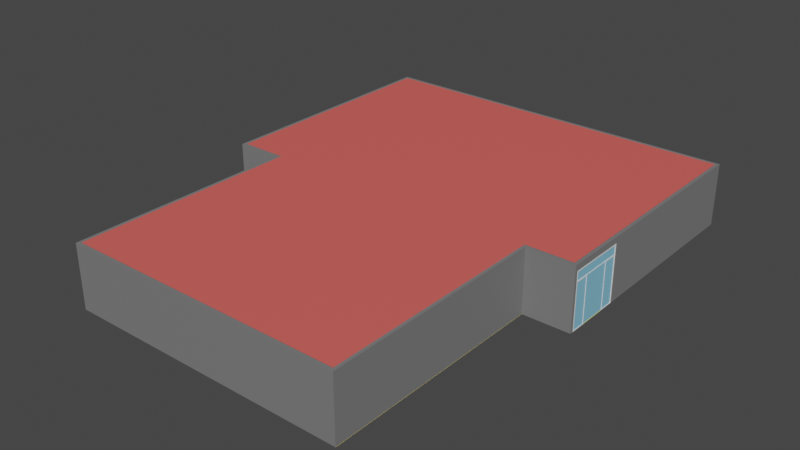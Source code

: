 # Source: EstruturaNova.blend  (saved by Blender 2.93.21; exported with 4.5.12 LTS)
import bpy
from mathutils import Matrix  # noqa: F401  (used for matrix-valued properties, if any)

bpy.ops.wm.read_factory_settings(use_empty=True)
scene = bpy.context.scene
scene.name = 'Scene'

# ---- collections
col_collection = bpy.data.collections.new('Collection'); scene.collection.children.link(col_collection)

# ---- materials (node trees are filled in below, after node groups)
mat_piso = bpy.data.materials.new('piso')
mat_piso.use_transparent_shadow = False
mat_paredes = bpy.data.materials.new('paredes')
mat_paredes.use_transparent_shadow = False
mat_vidro = bpy.data.materials.new('vidro')
mat_vidro.use_transparent_shadow = False
mat_teto = bpy.data.materials.new('teto')
mat_teto.use_transparent_shadow = False

# ---- material node trees
mat_piso.use_nodes = True; mat_piso.node_tree.nodes.clear()
_N = mat_piso.node_tree.nodes; _L = mat_piso.node_tree.links
n0 = _N.new('ShaderNodeBsdfPrincipled'); n0.name = 'Principled BSDF'; n0.location = (10, 300)
n0.distribution = 'GGX'
n0.subsurface_method = 'BURLEY'
n0.inputs[0].default_value = (0.8, 0.6563, 0.04761, 1.0)
n0.inputs[3].default_value = 1.45
n0.inputs[27].default_value = (0.0, 0.0, 0.0, 1.0)
n0.inputs[28].default_value = 1.0
n1 = _N.new('ShaderNodeOutputMaterial'); n1.name = 'Material Output'; n1.location = (300, 300)
_L.new(n0.outputs[0], n1.inputs[0])
n1.is_active_output = True
mat_paredes.use_nodes = True; mat_paredes.node_tree.nodes.clear()
_N = mat_paredes.node_tree.nodes; _L = mat_paredes.node_tree.links
n0 = _N.new('ShaderNodeBsdfPrincipled'); n0.name = 'Principled BSDF'; n0.location = (10, 300)
n0.distribution = 'GGX'
n0.subsurface_method = 'BURLEY'
n0.inputs[0].default_value = (0.196, 0.196, 0.196, 1.0)
n0.inputs[3].default_value = 1.45
n0.inputs[27].default_value = (0.0, 0.0, 0.0, 1.0)
n0.inputs[28].default_value = 1.0
n1 = _N.new('ShaderNodeOutputMaterial'); n1.name = 'Material Output'; n1.location = (300, 300)
_L.new(n0.outputs[0], n1.inputs[0])
n1.is_active_output = True
mat_vidro.use_nodes = True; mat_vidro.node_tree.nodes.clear()
_N = mat_vidro.node_tree.nodes; _L = mat_vidro.node_tree.links
n0 = _N.new('ShaderNodeBsdfPrincipled'); n0.name = 'Principled BSDF'; n0.location = (10, 300)
n0.distribution = 'GGX'
n0.subsurface_method = 'BURLEY'
n0.inputs[0].default_value = (0.2485, 0.585, 0.8, 1.0)
n0.inputs[3].default_value = 1.45
n0.inputs[27].default_value = (0.0, 0.0, 0.0, 1.0)
n0.inputs[28].default_value = 1.0
n1 = _N.new('ShaderNodeOutputMaterial'); n1.name = 'Material Output'; n1.location = (300, 300)
_L.new(n0.outputs[0], n1.inputs[0])
n1.is_active_output = True
mat_teto.use_nodes = True; mat_teto.node_tree.nodes.clear()
_N = mat_teto.node_tree.nodes; _L = mat_teto.node_tree.links
n0 = _N.new('ShaderNodeBsdfPrincipled'); n0.name = 'Principled BSDF'; n0.location = (10, 300)
n0.distribution = 'GGX'
n0.subsurface_method = 'BURLEY'
n0.inputs[0].default_value = (0.8, 0.1227, 0.1078, 1.0)
n0.inputs[3].default_value = 1.45
n0.inputs[27].default_value = (0.0, 0.0, 0.0, 1.0)
n0.inputs[28].default_value = 1.0
n1 = _N.new('ShaderNodeOutputMaterial'); n1.name = 'Material Output'; n1.location = (300, 300)
_L.new(n0.outputs[0], n1.inputs[0])
n1.is_active_output = True

# ---- world
world_world = bpy.data.worlds.new('World'); scene.world = world_world
world_world.use_nodes = True; world_world.node_tree.nodes.clear()
_N = world_world.node_tree.nodes; _L = world_world.node_tree.links
n0 = _N.new('ShaderNodeOutputWorld'); n0.name = 'World Output'; n0.location = (300, 300)
n1 = _N.new('ShaderNodeBackground'); n1.name = 'Background'; n1.location = (10, 300)
n1.inputs[0].default_value = (0.05088, 0.05088, 0.05088, 1.0)
_L.new(n1.outputs[0], n0.inputs[0])
n0.is_active_output = True
world_world.color = (0.05088, 0.05088, 0.05088)
world_world.use_sun_shadow = False
world_world.sun_shadow_jitter_overblur = 0.0

# ---- meshes
me_plane = bpy.data.meshes.new('Plane')
me_plane.from_pydata([(-11.25, -19.0, 0.0), (4.768e-07, -19.0, 0.0), (11.25, -19.0, 0.0), (15.0, 19.0, 0.0), (11.25, 19.0, 0.0), (-4.768e-07, 19.0, 0.0), (-11.25, 19.0, 0.0), (-15.0, 19.0, 0.0), (11.25, -12.67, 0.0), (-4.768e-07, -12.67, 0.0), (-11.25, -12.67, 0.0), (15.0, -1.0, 0.0), (11.25, -1.0, 0.0), (-4.768e-07, -1.0, 0.0), (-11.25, -1.0, 0.0), (-15.0, -1.0, 0.0), (15.0, 3.179e-07, 0.0), (11.25, 1.589e-07, 0.0), (-4.768e-07, -1.421e-14, 0.0), (-11.25, -1.589e-07, 0.0), (-15.0, -3.179e-07, 0.0), (15.0, 6.333, 0.0), (11.25, 6.333, 0.0), (-4.768e-07, 6.333, 0.0), (-11.25, 6.333, 0.0), (-15.0, 6.333, 0.0), (15.0, 12.67, 0.0), (11.25, 12.67, 0.0), (-4.768e-07, 12.67, 0.0), (-11.25, 12.67, 0.0), (-15.0, 12.67, 0.0)], [], [(25, 24, 29, 30), (24, 23, 28, 29), (23, 22, 27, 28), (22, 21, 26, 27), (20, 19, 24, 25), (19, 18, 23, 24), (18, 17, 22, 23), (17, 16, 21, 22), (15, 14, 19, 20), (14, 13, 18, 19), (13, 12, 17, 18), (12, 11, 16, 17), (10, 9, 13, 14), (9, 8, 12, 13), (0, 1, 9, 10), (1, 2, 8, 9), (30, 29, 6, 7), (29, 28, 5, 6), (28, 27, 4, 5), (27, 26, 3, 4)])
_uv = me_plane.uv_layers.new(name='UVMap')
_uv.uv.foreach_set('vector', [0.1667, 0.6667, 0.3333, 0.6667, 0.3333, 0.8333, 0.1667, 0.8333, 0.3333, 0.6667, 0.5, 0.6667, 0.5, 0.8333, 0.3333, 0.8333, 0.5, 0.6667, 0.6667, 0.6667, 0.6667, 0.8333, 0.5, 0.8333, 0.6667, 0.6667, 0.8333, 0.6667, 0.8333, 0.8333, 0.6667, 0.8333, 0.1667, 0.5, 0.3333, 0.5, 0.3333, 0.6667, 0.1667, 0.6667, 0.3333, 0.5, 0.5, 0.5, 0.5, 0.6667, 0.3333, 0.6667, 0.5, 0.5, 0.6667, 0.5, 0.6667, 0.6667, 0.5, 0.6667, 0.6667, 0.5, 0.8333, 0.5, 0.8333, 0.6667, 0.6667, 0.6667, 0.1667, 0.3333, 0.3333, 0.3333, 0.3333, 0.5, 0.1667, 0.5, 0.3333, 0.3333, 0.5, 0.3333, 0.5, 0.5, 0.3333, 0.5, 0.5, 0.3333, 0.6667, 0.3333, 0.6667, 0.5, 0.5, 0.5, 0.6667, 0.3333, 0.8333, 0.3333, 0.8333, 0.5, 0.6667, 0.5, 0.3333, 0.1667, 0.5, 0.1667, 0.5, 0.3333, 0.3333, 0.3333, 0.5, 0.1667, 0.6667, 0.1667, 0.6667, 0.3333, 0.5, 0.3333, 0.3333, 0.0, 0.5, 0.0, 0.5, 0.1667, 0.3333, 0.1667, 0.5, 0.0, 0.6667, 0.0, 0.6667, 0.1667, 0.5, 0.1667, 0.1667, 0.8333, 0.3333, 0.8333, 0.3333, 1.0, 0.1667, 1.0, 0.3333, 0.8333, 0.5, 0.8333, 0.5, 1.0, 0.3333, 1.0, 0.5, 0.8333, 0.6667, 0.8333, 0.6667, 1.0, 0.5, 1.0, 0.6667, 0.8333, 0.8333, 0.8333, 0.8333, 1.0, 0.6667, 1.0])
me_plane.materials.append(mat_piso)
me_plane.use_remesh_fix_poles = True
me_plane.use_remesh_preserve_attributes = False
me_plane.update()
me_cube_001 = bpy.data.meshes.new('Cube.001')
me_cube_001.from_pydata([(3.875, -0.125, 0.0), (3.875, -0.125, 5.0), (3.875, 0.125, 0.0), (3.875, 0.125, 5.0), (33.88, -0.125, 0.0), (33.88, -0.125, 5.0), (33.88, 0.125, 0.0), (33.88, 0.125, 5.0), (33.62, 0.125, 0.0), (4.125, 0.125, 0.0), (4.125, 0.125, 5.0), (33.62, 0.125, 5.0), (4.125, -0.125, 0.0), (33.62, -0.125, 0.0), (33.62, -0.125, 5.0), (4.125, -0.125, 5.0), (3.875, -19.88, 0.0), (3.875, -19.88, 5.0), (33.88, -19.88, 5.0), (33.88, -19.88, 0.0), (33.62, -19.88, 0.0), (4.125, -19.88, 5.0), (4.125, -19.88, 0.0), (33.62, -19.88, 5.0), (3.875, -19.62, 5.0), (4.125, -19.62, 5.0), (4.125, -19.62, 0.0), (3.875, -19.62, 0.0), (33.62, -19.62, 0.0), (33.62, -19.62, 5.0), (33.88, -19.62, 5.0), (33.88, -19.62, 0.0), (29.88, -19.88, 5.0), (29.88, -19.88, 0.0), (29.88, -19.62, 0.0), (29.88, -19.62, 5.0), (7.875, -19.88, 5.0), (7.875, -19.88, 0.0), (7.875, -19.62, 0.0), (7.875, -19.62, 5.0), (7.625, -19.62, 0.0), (7.625, -19.88, 0.0), (7.625, -19.62, 5.0), (7.625, -19.88, 5.0), (30.12, -19.62, 5.0), (30.12, -19.88, 5.0), (30.12, -19.88, 0.0), (30.12, -19.62, 0.0), (29.88, -37.88, 5.0), (29.88, -37.88, 0.0), (30.12, -37.88, 0.0), (7.875, -37.88, 5.0), (7.875, -37.88, 0.0), (7.625, -37.88, 5.0), (7.625, -37.88, 0.0), (30.12, -37.88, 5.0), (30.12, -37.62, 0.0), (29.88, -37.62, 0.0), (29.88, -37.62, 5.0), (30.12, -37.62, 5.0), (7.875, -37.62, 5.0), (7.875, -37.62, 0.0), (7.625, -37.62, 0.0), (7.625, -37.62, 5.0), (18.88, -37.88, 5.0), (18.88, -37.88, 0.0), (18.88, -37.62, 0.0), (18.88, -37.62, 5.0), (33.62, -14.88, 5.0), (33.88, -14.88, 0.0), (33.62, -14.88, 0.0), (33.88, -14.88, 5.0), (33.62, -0.125, 4.5), (4.125, -0.125, 4.5), (4.125, -19.62, 4.5), (33.62, -19.62, 4.5), (29.88, -19.88, 4.5), (29.88, -19.62, 4.5), (7.875, -19.88, 4.5), (7.875, -19.62, 4.5), (7.625, -19.62, 4.5), (30.12, -19.62, 4.5), (29.88, -37.62, 4.5), (7.875, -37.62, 4.5), (33.62, -14.88, 4.5), (3.875, -0.125, 4.5), (3.875, 0.125, 4.5), (33.88, 0.125, 4.5), (33.88, -0.125, 4.5), (4.125, 0.125, 4.5), (33.62, 0.125, 4.5), (3.875, -19.88, 4.5), (33.88, -19.88, 4.5), (33.62, -19.88, 4.5), (4.125, -19.88, 4.5), (3.875, -19.62, 4.5), (33.88, -19.62, 4.5), (7.625, -19.88, 4.5), (30.12, -19.88, 4.5), (29.88, -37.88, 4.5), (7.875, -37.88, 4.5), (7.625, -37.88, 4.5), (30.12, -37.88, 4.5), (30.12, -37.62, 4.5), (7.625, -37.62, 4.5), (33.88, -14.88, 4.5)], [], [(85, 1, 3, 86), (90, 11, 7, 87), (87, 7, 5, 88), (25, 24, 17, 21), (8, 6, 4, 13), (10, 3, 1, 15), (7, 11, 14, 5), (11, 10, 15, 14), (2, 9, 12, 0), (9, 8, 13, 12), (45, 44, 35, 32), (72, 14, 15, 73), (86, 3, 10, 89), (89, 10, 11, 90), (94, 21, 17, 91), (92, 18, 23, 93), (96, 30, 18, 92), (30, 29, 23, 18), (27, 26, 22, 16), (41, 40, 38, 37), (95, 27, 16, 91), (28, 31, 19, 20), (85, 0, 27, 95), (73, 15, 25, 74), (0, 12, 26, 27), (15, 1, 24, 25), (71, 68, 29, 30), (105, 71, 30, 96), (77, 34, 33, 76), (47, 46, 33, 34), (62, 61, 52, 54), (81, 47, 34, 77), (79, 39, 36, 78), (80, 42, 39, 79), (42, 43, 36, 39), (52, 61, 66, 65), (94, 22, 41, 97), (25, 21, 43, 42), (74, 25, 42, 80), (22, 26, 40, 41), (75, 28, 47, 81), (93, 23, 45, 98), (28, 20, 46, 47), (23, 29, 44, 45), (102, 55, 48, 99), (101, 54, 52, 100), (57, 56, 50, 49), (60, 63, 53, 51), (57, 49, 65, 66), (104, 62, 54, 101), (103, 59, 55, 102), (59, 58, 48, 55), (45, 32, 58, 59), (98, 45, 59, 103), (76, 33, 57, 82), (33, 46, 56, 57), (97, 41, 62, 104), (36, 43, 63, 60), (78, 36, 60, 83), (41, 37, 61, 62), (60, 51, 64, 67), (61, 83, 60, 67, 66), (51, 100, 52, 65, 64), (67, 66, 65, 64), (49, 99, 48, 64, 65), (58, 82, 57, 66, 67), (48, 58, 67, 64), (72, 13, 70, 84), (88, 5, 71, 105), (5, 14, 68, 71), (13, 4, 69, 70), (14, 72, 84, 68), (37, 78, 83, 61), (32, 76, 82, 58), (29, 75, 81, 44), (26, 74, 80, 40), (40, 80, 79, 38), (38, 79, 78, 37), (44, 81, 77, 35), (35, 77, 76, 32), (68, 84, 75, 29), (12, 73, 74, 26), (13, 72, 73, 12), (4, 88, 105, 69), (43, 97, 104, 63), (46, 98, 103, 56), (56, 103, 102, 50), (63, 104, 101, 53), (53, 101, 100, 51), (50, 102, 99, 49), (20, 93, 98, 46), (21, 94, 97, 43), (1, 85, 95, 24), (24, 95, 91, 17), (31, 96, 92, 19), (19, 92, 93, 20), (22, 94, 91, 16), (9, 89, 90, 8), (2, 86, 89, 9), (6, 87, 88, 4), (8, 90, 87, 6), (0, 85, 86, 2), (31, 28, 75, 96), (75, 84, 105, 96), (105, 84, 70, 69)])
_uv = me_cube_001.uv_layers.new(name='UVMap')
_uv.uv.foreach_set('vector', [0.5, 0.0, 0.625, 0.0, 0.625, 0.25, 0.5, 0.25, 0.5, 0.4167, 0.625, 0.4167, 0.625, 0.5, 0.5, 0.5, 0.5, 0.5, 0.625, 0.5, 0.625, 0.75, 0.5, 0.75, 0.7917, 0.75, 0.875, 0.75, 0.875, 0.75, 0.7917, 0.75, 0.2917, 0.5, 0.375, 0.5, 0.375, 0.75, 0.2917, 0.75, 0.7917, 0.5, 0.875, 0.5, 0.875, 0.75, 0.7917, 0.75, 0.625, 0.5, 0.7083, 0.5, 0.7083, 0.75, 0.625, 0.75, 0.7083, 0.5, 0.7917, 0.5, 0.7917, 0.75, 0.7083, 0.75, 0.125, 0.5, 0.2083, 0.5, 0.2083, 0.75, 0.125, 0.75, 0.2083, 0.5, 0.2917, 0.5, 0.2917, 0.75, 0.2083, 0.75, 0.7083, 0.75, 0.7083, 0.75, 0.7083, 0.75, 0.7083, 0.75, 0.5, 0.8333, 0.625, 0.8333, 0.625, 0.9167, 0.5, 0.9167, 0.5, 0.25, 0.625, 0.25, 0.625, 0.3333, 0.5, 0.3333, 0.5, 0.3333, 0.625, 0.3333, 0.625, 0.4167, 0.5, 0.4167, 0.5, 0.9167, 0.625, 0.9167, 0.625, 1.0, 0.5, 1.0, 0.5, 0.75, 0.625, 0.75, 0.625, 0.8333, 0.5, 0.8333, 0.5, 0.75, 0.625, 0.75, 0.625, 0.75, 0.5, 0.75, 0.625, 0.75, 0.7083, 0.75, 0.7083, 0.75, 0.625, 0.75, 0.125, 0.75, 0.2083, 0.75, 0.2083, 0.75, 0.125, 0.75, 0.2083, 0.75, 0.2083, 0.75, 0.2083, 0.75, 0.2083, 0.75, 0.5, 0.0, 0.375, 0.0, 0.375, 0.0, 0.5, 0.0, 0.2917, 0.75, 0.375, 0.75, 0.375, 0.75, 0.2917, 0.75, 0.5, 0.0, 0.375, 0.0, 0.375, 0.0, 0.5, 0.0, 0.5, 0.9167, 0.625, 0.9167, 0.625, 0.9167, 0.5, 0.9167, 0.125, 0.75, 0.2083, 0.75, 0.2083, 0.75, 0.125, 0.75, 0.7917, 0.75, 0.875, 0.75, 0.875, 0.75, 0.7917, 0.75, 0.625, 0.75, 0.7083, 0.75, 0.7083, 0.75, 0.625, 0.75, 0.5, 0.75, 0.625, 0.75, 0.625, 0.75, 0.5, 0.75, 0.5, 0.8333, 0.375, 0.8333, 0.375, 0.8333, 0.5, 0.8333, 0.2917, 0.75, 0.2917, 0.75, 0.2917, 0.75, 0.2917, 0.75, 0.2083, 0.75, 0.2083, 0.75, 0.2083, 0.75, 0.2083, 0.75, 0.5, 0.8333, 0.375, 0.8333, 0.375, 0.8333, 0.5, 0.8333, 0.5, 0.9167, 0.625, 0.9167, 0.625, 0.9167, 0.5, 0.9167, 0.5, 0.9167, 0.625, 0.9167, 0.625, 0.9167, 0.5, 0.9167, 0.7917, 0.75, 0.7917, 0.75, 0.7917, 0.75, 0.7917, 0.75, 0.2083, 0.75, 0.2083, 0.75, 0.2083, 0.75, 0.2083, 0.75, 0.5, 0.9167, 0.375, 0.9167, 0.375, 0.9167, 0.5, 0.9167, 0.7917, 0.75, 0.7917, 0.75, 0.7917, 0.75, 0.7917, 0.75, 0.5, 0.9167, 0.625, 0.9167, 0.625, 0.9167, 0.5, 0.9167, 0.2083, 0.75, 0.2083, 0.75, 0.2083, 0.75, 0.2083, 0.75, 0.5, 0.8333, 0.375, 0.8333, 0.375, 0.8333, 0.5, 0.8333, 0.5, 0.8333, 0.625, 0.8333, 0.625, 0.8333, 0.5, 0.8333, 0.2917, 0.75, 0.2917, 0.75, 0.2917, 0.75, 0.2917, 0.75, 0.7083, 0.75, 0.7083, 0.75, 0.7083, 0.75, 0.7083, 0.75, 0.5, 0.8333, 0.625, 0.8333, 0.625, 0.8333, 0.5, 0.8333, 0.5, 0.9167, 0.375, 0.9167, 0.375, 0.9167, 0.5, 0.9167, 0.2917, 0.75, 0.2917, 0.75, 0.2917, 0.75, 0.2917, 0.75, 0.7917, 0.75, 0.7917, 0.75, 0.7917, 0.75, 0.7917, 0.75, 0.2917, 0.75, 0.2917, 0.75, 0.2917, 0.75, 0.2917, 0.75, 0.5, 0.9167, 0.375, 0.9167, 0.375, 0.9167, 0.5, 0.9167, 0.5, 0.8333, 0.625, 0.8333, 0.625, 0.8333, 0.5, 0.8333, 0.7083, 0.75, 0.7083, 0.75, 0.7083, 0.75, 0.7083, 0.75, 0.7083, 0.75, 0.7083, 0.75, 0.7083, 0.75, 0.7083, 0.75, 0.5, 0.8333, 0.625, 0.8333, 0.625, 0.8333, 0.5, 0.8333, 0.5, 0.8333, 0.375, 0.8333, 0.375, 0.8333, 0.5, 0.8333, 0.2917, 0.75, 0.2917, 0.75, 0.2917, 0.75, 0.2917, 0.75, 0.5, 0.9167, 0.375, 0.9167, 0.375, 0.9167, 0.5, 0.9167, 0.7917, 0.75, 0.7917, 0.75, 0.7917, 0.75, 0.7917, 0.75, 0.5, 0.9167, 0.625, 0.9167, 0.625, 0.9167, 0.5, 0.9167, 0.2083, 0.75, 0.2083, 0.75, 0.2083, 0.75, 0.2083, 0.75, 0.7917, 0.75, 0.7917, 0.75, 0.7917, 0.75, 0.7917, 0.75, 0.375, 0.9167, 0.5, 0.9167, 0.625, 0.9167, 0.625, 0.9167, 0.375, 0.9167, 0.625, 0.9167, 0.5, 0.9167, 0.375, 0.9167, 0.375, 0.9167, 0.625, 0.9167, 0.625, 0.8333, 0.375, 0.8333, 0.375, 0.8333, 0.625, 0.8333, 0.375, 0.8333, 0.5, 0.8333, 0.625, 0.8333, 0.625, 0.8333, 0.375, 0.8333, 0.625, 0.8333, 0.5, 0.8333, 0.375, 0.8333, 0.375, 0.8333, 0.625, 0.8333, 0.7083, 0.75, 0.7083, 0.75, 0.7083, 0.75, 0.7083, 0.75, 0.5, 0.8333, 0.375, 0.8333, 0.375, 0.8333, 0.5, 0.8333, 0.5, 0.75, 0.625, 0.75, 0.625, 0.75, 0.5, 0.75, 0.625, 0.75, 0.7083, 0.75, 0.7083, 0.75, 0.625, 0.75, 0.2917, 0.75, 0.375, 0.75, 0.375, 0.75, 0.2917, 0.75, 0.625, 0.8333, 0.5, 0.8333, 0.5, 0.8333, 0.625, 0.8333, 0.375, 0.9167, 0.5, 0.9167, 0.5, 0.9167, 0.375, 0.9167, 0.625, 0.8333, 0.5, 0.8333, 0.5, 0.8333, 0.625, 0.8333, 0.625, 0.8333, 0.5, 0.8333, 0.5, 0.8333, 0.625, 0.8333, 0.375, 0.9167, 0.5, 0.9167, 0.5, 0.9167, 0.375, 0.9167, 0.375, 0.9167, 0.5, 0.9167, 0.5, 0.9167, 0.375, 0.9167, 0.375, 0.9167, 0.5, 0.9167, 0.5, 0.9167, 0.375, 0.9167, 0.625, 0.8333, 0.5, 0.8333, 0.5, 0.8333, 0.625, 0.8333, 0.625, 0.8333, 0.5, 0.8333, 0.5, 0.8333, 0.625, 0.8333, 0.625, 0.8333, 0.5, 0.8333, 0.5, 0.8333, 0.625, 0.8333, 0.375, 0.9167, 0.5, 0.9167, 0.5, 0.9167, 0.375, 0.9167, 0.375, 0.8333, 0.5, 0.8333, 0.5, 0.9167, 0.375, 0.9167, 0.375, 0.75, 0.5, 0.75, 0.5, 0.75, 0.375, 0.75, 0.625, 0.9167, 0.5, 0.9167, 0.5, 0.9167, 0.625, 0.9167, 0.375, 0.8333, 0.5, 0.8333, 0.5, 0.8333, 0.375, 0.8333, 0.375, 0.8333, 0.5, 0.8333, 0.5, 0.8333, 0.375, 0.8333, 0.625, 0.9167, 0.5, 0.9167, 0.5, 0.9167, 0.625, 0.9167, 0.625, 0.9167, 0.5, 0.9167, 0.5, 0.9167, 0.625, 0.9167, 0.375, 0.8333, 0.5, 0.8333, 0.5, 0.8333, 0.375, 0.8333, 0.375, 0.8333, 0.5, 0.8333, 0.5, 0.8333, 0.375, 0.8333, 0.625, 0.9167, 0.5, 0.9167, 0.5, 0.9167, 0.625, 0.9167, 0.625, 0.0, 0.5, 0.0, 0.5, 0.0, 0.625, 0.0, 0.625, 0.0, 0.5, 0.0, 0.5, 0.0, 0.625, 0.0, 0.375, 0.75, 0.5, 0.75, 0.5, 0.75, 0.375, 0.75, 0.375, 0.75, 0.5, 0.75, 0.5, 0.8333, 0.375, 0.8333, 0.375, 0.9167, 0.5, 0.9167, 0.5, 1.0, 0.375, 1.0, 0.375, 0.3333, 0.5, 0.3333, 0.5, 0.4167, 0.375, 0.4167, 0.375, 0.25, 0.5, 0.25, 0.5, 0.3333, 0.375, 0.3333, 0.375, 0.5, 0.5, 0.5, 0.5, 0.75, 0.375, 0.75, 0.375, 0.4167, 0.5, 0.4167, 0.5, 0.5, 0.375, 0.5, 0.375, 0.0, 0.5, 0.0, 0.5, 0.25, 0.375, 0.25, 0.375, 0.75, 0.375, 0.8333, 0.5, 0.8333, 0.5, 0.75, 0.5, 0.8333, 0.5, 0.8333, 0.5, 0.75, 0.5, 0.75, 0.5, 0.75, 0.5, 0.8333, 0.375, 0.8333, 0.375, 0.75])
me_cube_001.materials.append(mat_paredes)
me_cube_001.use_remesh_fix_poles = True
me_cube_001.use_remesh_preserve_attributes = False
me_cube_001.update()
me_cube_006 = bpy.data.meshes.new('Cube.006')
me_cube_006.from_pydata([(-0.22, -0.025, -0.025), (-0.225, -0.02, -0.025), (-0.22, -0.025, 4.475), (-0.225, -0.02, 4.47), (-0.225, 0.02, -0.025), (-0.22, 0.025, -0.025), (-0.22, 0.025, 4.475), (-0.225, 0.025, 4.47), (0.025, -0.02, -0.025), (0.02, -0.025, -0.025), (0.02, 0.025, -0.025), (0.025, 0.02, -0.025), (0.025, 0.025, 4.47), (0.02, 0.025, 4.475), (-0.225, -0.02, 4.425), (-0.22, -0.025, 4.425), (-0.225, 0.02, 4.43), (-0.22, 0.025, 4.425), (0.02, 0.025, 4.425), (0.025, 0.02, 4.43), (0.02, -0.025, 4.425), (0.025, -0.02, 4.425), (-0.225, 4.72, 4.47), (-0.22, 4.725, 4.475), (0.025, 4.72, 4.47), (0.02, 4.725, 4.475), (-0.22, 4.725, 4.425), (-0.225, 4.72, 4.425), (0.025, 4.72, 4.425), (0.02, 4.725, 4.425), (-0.225, 4.675, 4.47), (-0.22, 4.675, 4.475), (-0.225, 4.68, 4.43), (-0.22, 4.675, 4.425), (0.02, 4.675, 4.425), (0.025, 4.68, 4.43), (0.02, 4.675, 4.475), (0.025, 4.675, 4.47), (-0.225, 4.72, -0.025), (-0.22, 4.725, -0.025), (0.02, 4.725, -0.025), (0.025, 4.72, -0.025), (-0.22, 4.675, -0.025), (-0.225, 4.68, -0.025), (0.025, 4.68, -0.025), (0.02, 4.675, -0.025), (-0.22, 3.512, 4.425), (-0.22, 2.35, 4.425), (-0.22, 1.188, 4.425), (-0.225, 1.185, 4.43), (-0.225, 2.35, 4.43), (-0.225, 3.515, 4.43), (0.025, 3.515, 4.43), (0.025, 2.35, 4.43), (0.025, 1.185, 4.43), (0.02, 1.187, 4.425), (0.02, 2.35, 4.425), (0.02, 3.512, 4.425), (-0.22, 1.187, 4.475), (-0.22, 2.35, 4.475), (-0.22, 3.512, 4.475), (-0.225, 3.512, 4.47), (-0.225, 2.35, 4.47), (-0.225, 1.188, 4.47), (0.025, 1.187, 4.47), (0.025, 2.35, 4.47), (0.025, 3.512, 4.47), (0.02, 3.512, 4.475), (0.02, 2.35, 4.475), (0.02, 1.188, 4.475), (0.025, 4.72, 3.646), (0.02, 4.725, 3.646), (-0.225, 4.72, 3.646), (-0.22, 4.725, 3.646), (-0.225, 4.68, 3.65), (-0.22, 4.675, 3.646), (0.025, 4.68, 3.65), (0.02, 4.675, 3.646), (-0.22, 0.025, 3.646), (-0.225, 0.02, 3.65), (0.025, 0.02, 3.65), (0.02, 0.025, 3.646), (0.02, -0.025, 3.646), (0.025, -0.02, 3.646), (-0.22, -0.025, 3.646), (-0.225, -0.02, 3.646), (0.025, -0.015, 4.465), (0.015, -0.025, 4.475), (0.02, 0.025, 4.475), (0.025, 0.025, 4.47), (0.025, -0.02, 4.425), (0.02, -0.025, 4.425), (-0.03, 0.075, 3.696), (-0.03, 0.075, 4.375), (-0.03, 4.625, 3.696), (-0.03, 4.625, 4.375), (0.02, 0.075, 3.696), (0.02, 0.075, 4.375), (0.02, 4.625, 3.696), (0.02, 4.625, 4.375), (0.02, 4.675, 4.425), (0.02, 4.675, 3.646), (0.02, 0.025, 3.646), (0.02, 0.025, 4.425), (-0.03, 4.675, 3.646), (-0.03, 0.025, 3.646), (-0.03, 0.025, 4.425), (-0.03, 4.675, 4.425), (-0.03, 0.075, 0.025), (-0.03, 0.075, 3.596), (-0.03, 1.188, 0.025), (-0.03, 1.188, 3.596), (0.02, 0.075, 0.025), (0.02, 0.075, 3.596), (0.02, 1.188, 0.025), (0.02, 1.188, 3.596), (0.02, 1.238, 3.646), (0.02, 1.238, -0.025), (0.02, 0.025, -0.025), (0.02, 0.025, 3.646), (-0.03, 1.238, -0.025), (-0.03, 0.025, -0.025), (-0.03, 0.025, 3.646), (-0.03, 1.238, 3.646), (-0.08, 1.238, 0.025), (-0.08, 1.238, 3.596), (-0.08, 2.3, 0.025), (-0.08, 2.3, 3.596), (-0.03, 1.238, 0.025), (-0.03, 1.238, 3.596), (-0.03, 2.3, 0.025), (-0.03, 2.3, 3.596), (-0.03, 2.35, 3.646), (-0.03, 2.35, -0.025), (-0.03, 1.188, -0.025), (-0.03, 1.188, 3.646), (-0.08, 2.35, -0.025), (-0.08, 1.188, -0.025), (-0.08, 1.188, 3.646), (-0.08, 2.35, 3.646), (-0.08, 2.4, 0.025), (-0.08, 2.4, 3.596), (-0.08, 3.513, 0.025), (-0.08, 3.513, 3.596), (-0.03, 2.4, 0.025), (-0.03, 2.4, 3.596), (-0.03, 3.513, 0.025), (-0.03, 3.513, 3.596), (-0.03, 3.563, 3.646), (-0.03, 3.563, -0.025), (-0.03, 2.35, -0.025), (-0.03, 2.35, 3.646), (-0.08, 3.563, -0.025), (-0.08, 2.35, -0.025), (-0.08, 2.35, 3.646), (-0.08, 3.563, 3.646), (-0.03, 3.562, 0.025), (-0.03, 3.562, 3.596), (-0.03, 4.625, 0.025), (-0.03, 4.625, 3.596), (0.02, 3.562, 0.025), (0.02, 3.562, 3.596), (0.02, 4.625, 0.025), (0.02, 4.625, 3.596), (0.02, 4.675, 3.646), (0.02, 4.675, -0.025), (0.02, 3.512, -0.025), (0.02, 3.512, 3.646), (-0.03, 4.675, -0.025), (-0.03, 3.512, -0.025), (-0.03, 3.512, 3.646), (-0.03, 4.675, 3.646)], [], [(12, 13, 88, 89), (37, 35, 28, 24), (66, 52, 35, 37), (14, 3, 7, 16), (82, 20, 15, 84), (78, 17, 18, 81), (88, 13, 6, 2, 87), (20, 91, 87, 2, 15), (60, 67, 36, 31), (4, 5, 10, 11, 8, 9, 0, 1), (32, 30, 22, 27), (74, 72, 38, 43), (26, 23, 25, 29), (73, 71, 40, 39), (57, 46, 33, 34), (51, 61, 30, 32), (31, 36, 25, 23), (80, 19, 21, 83), (44, 45, 42, 43, 38, 39, 40, 41), (77, 75, 42, 45), (70, 76, 44, 41), (20, 21, 90, 91), (15, 2, 3, 14), (2, 6, 7, 3), (78, 5, 4, 79), (80, 11, 10, 81), (82, 9, 8, 83), (84, 15, 14, 85), (23, 26, 27, 22), (24, 28, 29, 25), (31, 23, 22, 30), (48, 17, 16, 49), (54, 19, 18, 55), (37, 24, 25, 36), (60, 31, 30, 61), (66, 37, 36, 67), (70, 41, 40, 71), (72, 27, 26, 73), (74, 43, 42, 75), (76, 35, 34, 77), (85, 14, 16, 79), (12, 64, 69, 13), (64, 65, 68, 69), (65, 66, 67, 68), (6, 58, 63, 7), (58, 59, 62, 63), (59, 60, 61, 62), (35, 52, 57, 34), (52, 53, 56, 57), (53, 54, 55, 56), (33, 46, 51, 32), (46, 47, 50, 51), (47, 48, 49, 50), (16, 7, 63, 49), (49, 63, 62, 50), (50, 62, 61, 51), (18, 17, 48, 55), (55, 48, 47, 56), (56, 47, 46, 57), (6, 13, 69, 58), (58, 69, 68, 59), (59, 68, 67, 60), (12, 19, 54, 64), (64, 54, 53, 65), (65, 53, 52, 66), (44, 76, 77, 45), (32, 74, 75, 33), (38, 72, 73, 39), (28, 70, 71, 29), (28, 35, 76, 70), (34, 33, 75, 77), (26, 29, 71, 73), (32, 27, 72, 74), (1, 85, 79, 4), (0, 84, 85, 1), (20, 82, 83, 21), (19, 80, 81, 18), (17, 78, 79, 16), (11, 80, 83, 8), (5, 78, 81, 10), (9, 82, 84, 0), (90, 86, 87, 91), (86, 89, 88, 87), (19, 12, 89, 86, 90, 21), (92, 93, 97, 96), (104, 107, 100, 101), (94, 92, 96, 98), (102, 103, 106, 105), (104, 101, 102, 105), (100, 107, 106, 103), (99, 98, 101, 100), (98, 96, 102, 101), (97, 99, 100, 103), (96, 97, 103, 102), (92, 94, 104, 105), (93, 92, 105, 106), (95, 93, 106, 107), (94, 95, 107, 104), (93, 95, 99, 97), (95, 94, 98, 99), (108, 109, 113, 112), (120, 123, 116, 117), (110, 108, 112, 114), (118, 119, 122, 121), (120, 117, 118, 121), (116, 123, 122, 119), (115, 114, 117, 116), (114, 112, 118, 117), (113, 115, 116, 119), (112, 113, 119, 118), (108, 110, 120, 121), (109, 108, 121, 122), (111, 109, 122, 123), (110, 111, 123, 120), (109, 111, 115, 113), (111, 110, 114, 115), (124, 125, 129, 128), (136, 139, 132, 133), (126, 124, 128, 130), (134, 135, 138, 137), (136, 133, 134, 137), (132, 139, 138, 135), (131, 130, 133, 132), (130, 128, 134, 133), (129, 131, 132, 135), (128, 129, 135, 134), (124, 126, 136, 137), (125, 124, 137, 138), (127, 125, 138, 139), (126, 127, 139, 136), (125, 127, 131, 129), (127, 126, 130, 131), (140, 141, 145, 144), (152, 155, 148, 149), (142, 140, 144, 146), (150, 151, 154, 153), (152, 149, 150, 153), (148, 155, 154, 151), (147, 146, 149, 148), (146, 144, 150, 149), (145, 147, 148, 151), (144, 145, 151, 150), (140, 142, 152, 153), (141, 140, 153, 154), (143, 141, 154, 155), (142, 143, 155, 152), (141, 143, 147, 145), (143, 142, 146, 147), (156, 157, 161, 160), (168, 171, 164, 165), (158, 156, 160, 162), (166, 167, 170, 169), (168, 165, 166, 169), (164, 171, 170, 167), (163, 162, 165, 164), (162, 160, 166, 165), (161, 163, 164, 167), (160, 161, 167, 166), (156, 158, 168, 169), (157, 156, 169, 170), (159, 157, 170, 171), (158, 159, 171, 168), (157, 159, 163, 161), (159, 158, 162, 163)])
_uv = me_cube_006.uv_layers.new(name='UVMap')
_uv.uv.foreach_set('vector', [0.6242, 0.5, 0.625, 0.5, 0.625, 0.5, 0.6242, 0.5, 0.6242, 0.5, 0.6177, 0.5, 0.6169, 0.5, 0.6242, 0.5, 0.6242, 0.5, 0.6177, 0.5, 0.6177, 0.5, 0.6242, 0.5, 0.6169, 0.025, 0.6242, 0.025, 0.6242, 0.25, 0.6177, 0.225, 0.5746, 0.755, 0.6169, 0.755, 0.6169, 0.995, 0.5746, 0.995, 0.5746, 0.255, 0.6169, 0.255, 0.6169, 0.495, 0.5746, 0.495, 0.63, 0.5, 0.63, 0.5, 0.87, 0.5, 0.87, 0.75, 0.635, 0.75, 0.6169, 0.755, 0.6169, 0.755, 0.625, 0.76, 0.625, 0.995, 0.6169, 0.995, 0.87, 0.5, 0.63, 0.5, 0.63, 0.5, 0.87, 0.5, 0.125, 0.525, 0.13, 0.5, 0.37, 0.5, 0.375, 0.525, 0.375, 0.725, 0.37, 0.75, 0.13, 0.75, 0.125, 0.725, 0.6177, 0.25, 0.6242, 0.25, 0.6242, 0.25, 0.6169, 0.25, 0.6169, 0.25, 0.6169, 0.25, 0.6169, 0.25, 0.6169, 0.25, 0.6169, 0.255, 0.625, 0.255, 0.625, 0.495, 0.6169, 0.495, 0.6169, 0.255, 0.6169, 0.495, 0.6169, 0.495, 0.6169, 0.255, 0.6169, 0.495, 0.6169, 0.255, 0.6169, 0.255, 0.6169, 0.495, 0.6177, 0.25, 0.6242, 0.25, 0.6242, 0.25, 0.6177, 0.25, 0.87, 0.5, 0.63, 0.5, 0.63, 0.5, 0.87, 0.5, 0.5748, 0.525, 0.6172, 0.525, 0.6169, 0.725, 0.5746, 0.725, 0.6169, 0.5, 0.6169, 0.495, 0.6169, 0.255, 0.6169, 0.25, 0.6169, 0.25, 0.6169, 0.255, 0.6169, 0.495, 0.6169, 0.5, 0.6169, 0.495, 0.6169, 0.255, 0.6169, 0.255, 0.6169, 0.495, 0.6169, 0.5, 0.6169, 0.5, 0.6169, 0.5, 0.6169, 0.5, 0.6169, 0.755, 0.6169, 0.75, 0.6169, 0.75, 0.6169, 0.755, 0.6169, 0.0, 0.625, 0.0, 0.6242, 0.025, 0.6169, 0.025, 0.625, 0.0, 0.625, 0.25, 0.6242, 0.25, 0.6242, 0.025, 0.5746, 0.255, 0.375, 0.255, 0.375, 0.225, 0.5748, 0.225, 0.5748, 0.525, 0.375, 0.525, 0.375, 0.495, 0.5746, 0.495, 0.5746, 0.755, 0.375, 0.755, 0.375, 0.725, 0.5746, 0.725, 0.5746, 0.0, 0.6169, 0.0, 0.6169, 0.025, 0.5746, 0.025, 0.625, 0.255, 0.6169, 0.255, 0.6169, 0.25, 0.6242, 0.25, 0.6242, 0.5, 0.6169, 0.5, 0.6169, 0.495, 0.625, 0.495, 0.625, 0.25, 0.625, 0.25, 0.6242, 0.25, 0.6242, 0.25, 0.6169, 0.255, 0.6169, 0.255, 0.6177, 0.25, 0.6177, 0.25, 0.6177, 0.5, 0.6177, 0.5, 0.6169, 0.495, 0.6169, 0.495, 0.6242, 0.5, 0.6242, 0.5, 0.63, 0.5, 0.63, 0.5, 0.625, 0.25, 0.625, 0.25, 0.6242, 0.25, 0.6242, 0.25, 0.6242, 0.5, 0.6242, 0.5, 0.63, 0.5, 0.63, 0.5, 0.6169, 0.5, 0.6169, 0.5, 0.6169, 0.495, 0.6169, 0.495, 0.6169, 0.25, 0.6169, 0.25, 0.6169, 0.255, 0.6169, 0.255, 0.6169, 0.25, 0.6169, 0.25, 0.6169, 0.255, 0.6169, 0.255, 0.6169, 0.5, 0.6169, 0.5, 0.6169, 0.495, 0.6169, 0.495, 0.5746, 0.025, 0.6169, 0.025, 0.6172, 0.225, 0.5748, 0.225, 0.6242, 0.5, 0.6242, 0.5, 0.63, 0.5, 0.63, 0.5, 0.6242, 0.5, 0.6242, 0.5, 0.63, 0.5, 0.63, 0.5, 0.6242, 0.5, 0.6242, 0.5, 0.63, 0.5, 0.63, 0.5, 0.625, 0.25, 0.625, 0.25, 0.6242, 0.25, 0.6242, 0.25, 0.625, 0.25, 0.625, 0.25, 0.6242, 0.25, 0.6242, 0.25, 0.625, 0.25, 0.625, 0.25, 0.6242, 0.25, 0.6242, 0.25, 0.6177, 0.5, 0.6177, 0.5, 0.6169, 0.495, 0.6169, 0.495, 0.6177, 0.5, 0.6177, 0.5, 0.6169, 0.495, 0.6169, 0.495, 0.6177, 0.5, 0.6177, 0.5, 0.6169, 0.495, 0.6169, 0.495, 0.6169, 0.255, 0.6169, 0.255, 0.6177, 0.25, 0.6177, 0.25, 0.6169, 0.255, 0.6169, 0.255, 0.6177, 0.25, 0.6177, 0.25, 0.6169, 0.255, 0.6169, 0.255, 0.6177, 0.25, 0.6177, 0.25, 0.6177, 0.25, 0.6242, 0.25, 0.6242, 0.25, 0.6177, 0.25, 0.6177, 0.25, 0.6242, 0.25, 0.6242, 0.25, 0.6177, 0.25, 0.6177, 0.25, 0.6242, 0.25, 0.6242, 0.25, 0.6177, 0.25, 0.6169, 0.495, 0.6169, 0.255, 0.6169, 0.255, 0.6169, 0.495, 0.6169, 0.495, 0.6169, 0.255, 0.6169, 0.255, 0.6169, 0.495, 0.6169, 0.495, 0.6169, 0.255, 0.6169, 0.255, 0.6169, 0.495, 0.87, 0.5, 0.63, 0.5, 0.63, 0.5, 0.87, 0.5, 0.87, 0.5, 0.63, 0.5, 0.63, 0.5, 0.87, 0.5, 0.87, 0.5, 0.63, 0.5, 0.63, 0.5, 0.87, 0.5, 0.6242, 0.5, 0.6177, 0.5, 0.6177, 0.5, 0.6242, 0.5, 0.6242, 0.5, 0.6177, 0.5, 0.6177, 0.5, 0.6242, 0.5, 0.6242, 0.5, 0.6177, 0.5, 0.6177, 0.5, 0.6242, 0.5, 0.6169, 0.5, 0.6169, 0.5, 0.6169, 0.495, 0.6169, 0.495, 0.6169, 0.25, 0.6169, 0.25, 0.6169, 0.255, 0.6169, 0.255, 0.6169, 0.25, 0.6169, 0.25, 0.6169, 0.255, 0.6169, 0.255, 0.6169, 0.5, 0.6169, 0.5, 0.6169, 0.495, 0.6169, 0.495, 0.6169, 0.5, 0.6169, 0.5, 0.6169, 0.5, 0.6169, 0.5, 0.6169, 0.495, 0.6169, 0.255, 0.6169, 0.255, 0.6169, 0.495, 0.6169, 0.255, 0.6169, 0.495, 0.6169, 0.495, 0.6169, 0.255, 0.6169, 0.25, 0.6169, 0.25, 0.6169, 0.25, 0.6169, 0.25, 0.375, 0.025, 0.5746, 0.025, 0.5748, 0.225, 0.375, 0.225, 0.375, 0.0, 0.5746, 0.0, 0.5746, 0.025, 0.375, 0.025, 0.6169, 0.755, 0.5746, 0.755, 0.5746, 0.725, 0.6169, 0.725, 0.6172, 0.525, 0.5748, 0.525, 0.5746, 0.495, 0.6169, 0.495, 0.6169, 0.255, 0.5746, 0.255, 0.5748, 0.225, 0.6172, 0.225, 0.375, 0.525, 0.5748, 0.525, 0.5746, 0.725, 0.375, 0.725, 0.375, 0.255, 0.5746, 0.255, 0.5746, 0.495, 0.375, 0.495, 0.375, 0.755, 0.5746, 0.755, 0.5746, 0.995, 0.375, 0.995, 0.6169, 0.725, 0.6234, 0.7, 0.625, 0.76, 0.6169, 0.755, 0.6234, 0.7, 0.6242, 0.5, 0.63, 0.5, 0.635, 0.75, 0.6177, 0.525, 0.6242, 0.5, 0.6242, 0.5, 0.6234, 0.7, 0.6169, 0.725, 0.6169, 0.725, 0.3911, 0.002688, 0.6089, 0.002688, 0.6089, 0.7473, 0.3911, 0.7473, 0.375, 0.25, 0.625, 0.25, 0.625, 0.5, 0.375, 0.5, 0.3911, 0.2473, 0.3911, 0.002688, 0.3911, 0.7473, 0.3911, 0.5027, 0.375, 0.75, 0.625, 0.75, 0.625, 1.0, 0.375, 1.0, 0.125, 0.5, 0.375, 0.5, 0.375, 0.75, 0.125, 0.75, 0.625, 0.5, 0.875, 0.5, 0.875, 0.75, 0.625, 0.75, 0.6089, 0.5027, 0.3911, 0.5027, 0.375, 0.5, 0.625, 0.5, 0.3911, 0.5027, 0.3911, 0.7473, 0.375, 0.75, 0.375, 0.5, 0.6089, 0.7473, 0.6089, 0.5027, 0.625, 0.5, 0.625, 0.75, 0.3911, 0.7473, 0.6089, 0.7473, 0.625, 0.75, 0.375, 0.75, 0.3911, 0.002688, 0.3911, 0.2473, 0.375, 0.25, 0.375, 0.0, 0.6089, 0.002688, 0.3911, 0.002688, 0.375, 0.0, 0.625, 0.0, 0.6089, 0.2473, 0.6089, 0.002688, 0.625, 0.0, 0.625, 0.25, 0.3911, 0.2473, 0.6089, 0.2473, 0.625, 0.25, 0.375, 0.25, 0.6089, 0.002688, 0.6089, 0.2473, 0.6089, 0.5027, 0.6089, 0.7473, 0.6089, 0.2473, 0.3911, 0.2473, 0.3911, 0.5027, 0.6089, 0.5027, 0.3911, 0.002688, 0.6089, 0.002688, 0.6089, 0.7473, 0.3911, 0.7473, 0.375, 0.25, 0.625, 0.25, 0.625, 0.5, 0.375, 0.5, 0.3911, 0.2473, 0.3911, 0.002688, 0.3911, 0.7473, 0.3911, 0.5027, 0.375, 0.75, 0.625, 0.75, 0.625, 1.0, 0.375, 1.0, 0.125, 0.5, 0.375, 0.5, 0.375, 0.75, 0.125, 0.75, 0.625, 0.5, 0.875, 0.5, 0.875, 0.75, 0.625, 0.75, 0.6089, 0.5027, 0.3911, 0.5027, 0.375, 0.5, 0.625, 0.5, 0.3911, 0.5027, 0.3911, 0.7473, 0.375, 0.75, 0.375, 0.5, 0.6089, 0.7473, 0.6089, 0.5027, 0.625, 0.5, 0.625, 0.75, 0.3911, 0.7473, 0.6089, 0.7473, 0.625, 0.75, 0.375, 0.75, 0.3911, 0.002688, 0.3911, 0.2473, 0.375, 0.25, 0.375, 0.0, 0.6089, 0.002688, 0.3911, 0.002688, 0.375, 0.0, 0.625, 0.0, 0.6089, 0.2473, 0.6089, 0.002688, 0.625, 0.0, 0.625, 0.25, 0.3911, 0.2473, 0.6089, 0.2473, 0.625, 0.25, 0.375, 0.25, 0.6089, 0.002688, 0.6089, 0.2473, 0.6089, 0.5027, 0.6089, 0.7473, 0.6089, 0.2473, 0.3911, 0.2473, 0.3911, 0.5027, 0.6089, 0.5027, 0.3911, 0.002688, 0.6089, 0.002688, 0.6089, 0.7473, 0.3911, 0.7473, 0.375, 0.25, 0.625, 0.25, 0.625, 0.5, 0.375, 0.5, 0.3911, 0.2473, 0.3911, 0.002688, 0.3911, 0.7473, 0.3911, 0.5027, 0.375, 0.75, 0.625, 0.75, 0.625, 1.0, 0.375, 1.0, 0.125, 0.5, 0.375, 0.5, 0.375, 0.75, 0.125, 0.75, 0.625, 0.5, 0.875, 0.5, 0.875, 0.75, 0.625, 0.75, 0.6089, 0.5027, 0.3911, 0.5027, 0.375, 0.5, 0.625, 0.5, 0.3911, 0.5027, 0.3911, 0.7473, 0.375, 0.75, 0.375, 0.5, 0.6089, 0.7473, 0.6089, 0.5027, 0.625, 0.5, 0.625, 0.75, 0.3911, 0.7473, 0.6089, 0.7473, 0.625, 0.75, 0.375, 0.75, 0.3911, 0.002688, 0.3911, 0.2473, 0.375, 0.25, 0.375, 0.0, 0.6089, 0.002688, 0.3911, 0.002688, 0.375, 0.0, 0.625, 0.0, 0.6089, 0.2473, 0.6089, 0.002688, 0.625, 0.0, 0.625, 0.25, 0.3911, 0.2473, 0.6089, 0.2473, 0.625, 0.25, 0.375, 0.25, 0.6089, 0.002688, 0.6089, 0.2473, 0.6089, 0.5027, 0.6089, 0.7473, 0.6089, 0.2473, 0.3911, 0.2473, 0.3911, 0.5027, 0.6089, 0.5027, 0.3911, 0.002688, 0.6089, 0.002688, 0.6089, 0.7473, 0.3911, 0.7473, 0.375, 0.25, 0.625, 0.25, 0.625, 0.5, 0.375, 0.5, 0.3911, 0.2473, 0.3911, 0.002688, 0.3911, 0.7473, 0.3911, 0.5027, 0.375, 0.75, 0.625, 0.75, 0.625, 1.0, 0.375, 1.0, 0.125, 0.5, 0.375, 0.5, 0.375, 0.75, 0.125, 0.75, 0.625, 0.5, 0.875, 0.5, 0.875, 0.75, 0.625, 0.75, 0.6089, 0.5027, 0.3911, 0.5027, 0.375, 0.5, 0.625, 0.5, 0.3911, 0.5027, 0.3911, 0.7473, 0.375, 0.75, 0.375, 0.5, 0.6089, 0.7473, 0.6089, 0.5027, 0.625, 0.5, 0.625, 0.75, 0.3911, 0.7473, 0.6089, 0.7473, 0.625, 0.75, 0.375, 0.75, 0.3911, 0.002688, 0.3911, 0.2473, 0.375, 0.25, 0.375, 0.0, 0.6089, 0.002688, 0.3911, 0.002688, 0.375, 0.0, 0.625, 0.0, 0.6089, 0.2473, 0.6089, 0.002688, 0.625, 0.0, 0.625, 0.25, 0.3911, 0.2473, 0.6089, 0.2473, 0.625, 0.25, 0.375, 0.25, 0.6089, 0.002688, 0.6089, 0.2473, 0.6089, 0.5027, 0.6089, 0.7473, 0.6089, 0.2473, 0.3911, 0.2473, 0.3911, 0.5027, 0.6089, 0.5027, 0.3911, 0.002688, 0.6089, 0.002688, 0.6089, 0.7473, 0.3911, 0.7473, 0.375, 0.25, 0.625, 0.25, 0.625, 0.5, 0.375, 0.5, 0.3911, 0.2473, 0.3911, 0.002688, 0.3911, 0.7473, 0.3911, 0.5027, 0.375, 0.75, 0.625, 0.75, 0.625, 1.0, 0.375, 1.0, 0.125, 0.5, 0.375, 0.5, 0.375, 0.75, 0.125, 0.75, 0.625, 0.5, 0.875, 0.5, 0.875, 0.75, 0.625, 0.75, 0.6089, 0.5027, 0.3911, 0.5027, 0.375, 0.5, 0.625, 0.5, 0.3911, 0.5027, 0.3911, 0.7473, 0.375, 0.75, 0.375, 0.5, 0.6089, 0.7473, 0.6089, 0.5027, 0.625, 0.5, 0.625, 0.75, 0.3911, 0.7473, 0.6089, 0.7473, 0.625, 0.75, 0.375, 0.75, 0.3911, 0.002688, 0.3911, 0.2473, 0.375, 0.25, 0.375, 0.0, 0.6089, 0.002688, 0.3911, 0.002688, 0.375, 0.0, 0.625, 0.0, 0.6089, 0.2473, 0.6089, 0.002688, 0.625, 0.0, 0.625, 0.25, 0.3911, 0.2473, 0.6089, 0.2473, 0.625, 0.25, 0.375, 0.25, 0.6089, 0.002688, 0.6089, 0.2473, 0.6089, 0.5027, 0.6089, 0.7473, 0.6089, 0.2473, 0.3911, 0.2473, 0.3911, 0.5027, 0.6089, 0.5027])
me_cube_006.use_remesh_fix_poles = True
me_cube_006.use_remesh_preserve_attributes = False
me_cube_006.update()
me_plane_001 = bpy.data.meshes.new('Plane.001')
me_plane_001.from_pydata([(-18.81, -16.43, -1.891e-09), (14.82, -16.43, 4.152e-08), (-18.81, 19.15, -1.891e-09), (14.82, 19.15, 4.152e-08)], [], [(0, 1, 3, 2)])
_uv = me_plane_001.uv_layers.new(name='UVMap')
_uv.uv.foreach_set('vector', [0.0, 0.0, 1.0, 0.0, 1.0, 1.0, 0.0, 1.0])
me_plane_001.materials.append(mat_vidro)
me_plane_001.use_remesh_fix_poles = True
me_plane_001.use_remesh_preserve_attributes = False
me_plane_001.update()
me_plane_002 = bpy.data.meshes.new('Plane.002')
me_plane_002.from_pydata([(-11.0, -18.75, 0.0), (4.768e-07, -18.75, 0.0), (11.0, -18.75, 0.0), (14.75, 18.75, 0.0), (11.0, 18.75, 0.0), (-4.768e-07, 18.75, 0.0), (-11.0, 18.75, 0.0), (-14.75, 18.75, 0.0), (11.0, -12.67, 0.0), (-4.768e-07, -12.67, 0.0), (-11.0, -12.67, 0.0), (14.75, -0.75, 0.0), (11.0, -0.75, 0.0), (-4.768e-07, -0.75, 0.0), (-11.0, -0.75, 0.0), (-14.75, -0.75, 0.0), (14.75, 0.3, 0.0), (11.0, 0.3, 0.0), (-4.768e-07, 0.3, 0.0), (-11.0, 0.3, 0.0), (-14.75, 0.3, 0.0), (14.75, 6.333, 0.0), (11.0, 6.333, 0.0), (-4.768e-07, 6.333, 0.0), (-11.0, 6.333, 0.0), (-14.75, 6.333, 0.0), (14.75, 12.67, 0.0), (11.0, 12.67, 0.0), (-4.768e-07, 12.67, 0.0), (-11.0, 12.67, 0.0), (-14.75, 12.67, 0.0)], [], [(25, 24, 29, 30), (24, 23, 28, 29), (23, 22, 27, 28), (22, 21, 26, 27), (20, 19, 24, 25), (19, 18, 23, 24), (18, 17, 22, 23), (17, 16, 21, 22), (15, 14, 19, 20), (14, 13, 18, 19), (13, 12, 17, 18), (12, 11, 16, 17), (10, 9, 13, 14), (9, 8, 12, 13), (0, 1, 9, 10), (1, 2, 8, 9), (30, 29, 6, 7), (29, 28, 5, 6), (28, 27, 4, 5), (27, 26, 3, 4)])
_uv = me_plane_002.uv_layers.new(name='UVMap')
_uv.uv.foreach_set('vector', [0.1667, 0.6667, 0.3333, 0.6667, 0.3333, 0.8333, 0.1667, 0.8333, 0.3333, 0.6667, 0.5, 0.6667, 0.5, 0.8333, 0.3333, 0.8333, 0.5, 0.6667, 0.6667, 0.6667, 0.6667, 0.8333, 0.5, 0.8333, 0.6667, 0.6667, 0.8333, 0.6667, 0.8333, 0.8333, 0.6667, 0.8333, 0.1667, 0.5, 0.3333, 0.5, 0.3333, 0.6667, 0.1667, 0.6667, 0.3333, 0.5, 0.5, 0.5, 0.5, 0.6667, 0.3333, 0.6667, 0.5, 0.5, 0.6667, 0.5, 0.6667, 0.6667, 0.5, 0.6667, 0.6667, 0.5, 0.8333, 0.5, 0.8333, 0.6667, 0.6667, 0.6667, 0.1667, 0.3333, 0.3333, 0.3333, 0.3333, 0.5, 0.1667, 0.5, 0.3333, 0.3333, 0.5, 0.3333, 0.5, 0.5, 0.3333, 0.5, 0.5, 0.3333, 0.6667, 0.3333, 0.6667, 0.5, 0.5, 0.5, 0.6667, 0.3333, 0.8333, 0.3333, 0.8333, 0.5, 0.6667, 0.5, 0.3333, 0.1667, 0.5, 0.1667, 0.5, 0.3333, 0.3333, 0.3333, 0.5, 0.1667, 0.6667, 0.1667, 0.6667, 0.3333, 0.5, 0.3333, 0.3333, 0.0, 0.5, 0.0, 0.5, 0.1667, 0.3333, 0.1667, 0.5, 0.0, 0.6667, 0.0, 0.6667, 0.1667, 0.5, 0.1667, 0.1667, 0.8333, 0.3333, 0.8333, 0.3333, 1.0, 0.1667, 1.0, 0.3333, 0.8333, 0.5, 0.8333, 0.5, 1.0, 0.3333, 1.0, 0.5, 0.8333, 0.6667, 0.8333, 0.6667, 1.0, 0.5, 1.0, 0.6667, 0.8333, 0.8333, 0.8333, 0.8333, 1.0, 0.6667, 1.0])
me_plane_002.materials.append(mat_teto)
me_plane_002.use_remesh_fix_poles = True
me_plane_002.use_remesh_preserve_attributes = False
me_plane_002.update()

# ---- objects
ob_piso = bpy.data.objects.new('Piso', me_plane)
ob_paredes = bpy.data.objects.new('Paredes', me_cube_001)
ob_porta = bpy.data.objects.new('Porta', me_cube_006)
ob_vidroporta = bpy.data.objects.new('VidroPorta', me_plane_001)
ob_teto = bpy.data.objects.new('Teto', me_plane_002)

# ---- transforms, parenting, visibility, modifiers, constraints
ob_piso.location = (0.0, 0.0, 0.0)
ob_paredes.location = (-18.88, 18.88, 0.0)
ob_porta.location = (14.98, -0.725, 0.025)
ob_vidroporta.location = (14.97, 1.817, 1.95)
ob_vidroporta.rotation_euler = (-3.142, 1.571, 0.0)
ob_vidroporta.scale = (0.1316, 0.1316, 1.0)
ob_teto.location = (0.0, 0.0, 5.0)
ob_teto.scale = (1.0, 1.0, -1.0)

# ---- collection membership
col_collection.objects.link(ob_piso)
col_collection.objects.link(ob_paredes)
col_collection.objects.link(ob_porta)
col_collection.objects.link(ob_vidroporta)
col_collection.objects.link(ob_teto)

# ---- scene / render settings (as saved in the file)
scene.frame_start = 1; scene.frame_end = 250; scene.frame_set(1)
scene.render.engine = 'BLENDER_EEVEE_NEXT'
scene.cycles.use_denoising = False
scene.cycles.samples = 128
scene.cycles.sampling_pattern = 'TABULATED_SOBOL'
scene.cycles.use_adaptive_sampling = False
scene.cycles.use_light_tree = False
scene.view_settings.view_transform = 'Filmic'
bpy.context.view_layer.update()

# ---- added for rendering (the .blend has no active camera and no usable light): camera, sun
cam_auto = bpy.data.cameras.new('AutoCamera')
cam_auto.lens = 50.0
cam_auto.sensor_width = 36.0
cam_auto.clip_end = 1000.0
ob_auto_camera = bpy.data.objects.new('AutoCamera', cam_auto)
scene.collection.objects.link(ob_auto_camera)
ob_auto_camera.location = (45.0329, -54.0395, 38.5263)
ob_auto_camera.rotation_euler = (1.09748, -7.21219e-08, 0.694738)
scene.camera = ob_auto_camera
light_auto_sun = bpy.data.lights.new('AutoSun', 'SUN')
light_auto_sun.energy = 3.0
light_auto_sun.angle = 0.0523599
ob_auto_sun = bpy.data.objects.new('AutoSun', light_auto_sun)
scene.collection.objects.link(ob_auto_sun)
ob_auto_sun.rotation_euler = (0.872665, 0.174533, 0.523599)
bpy.context.view_layer.update()
